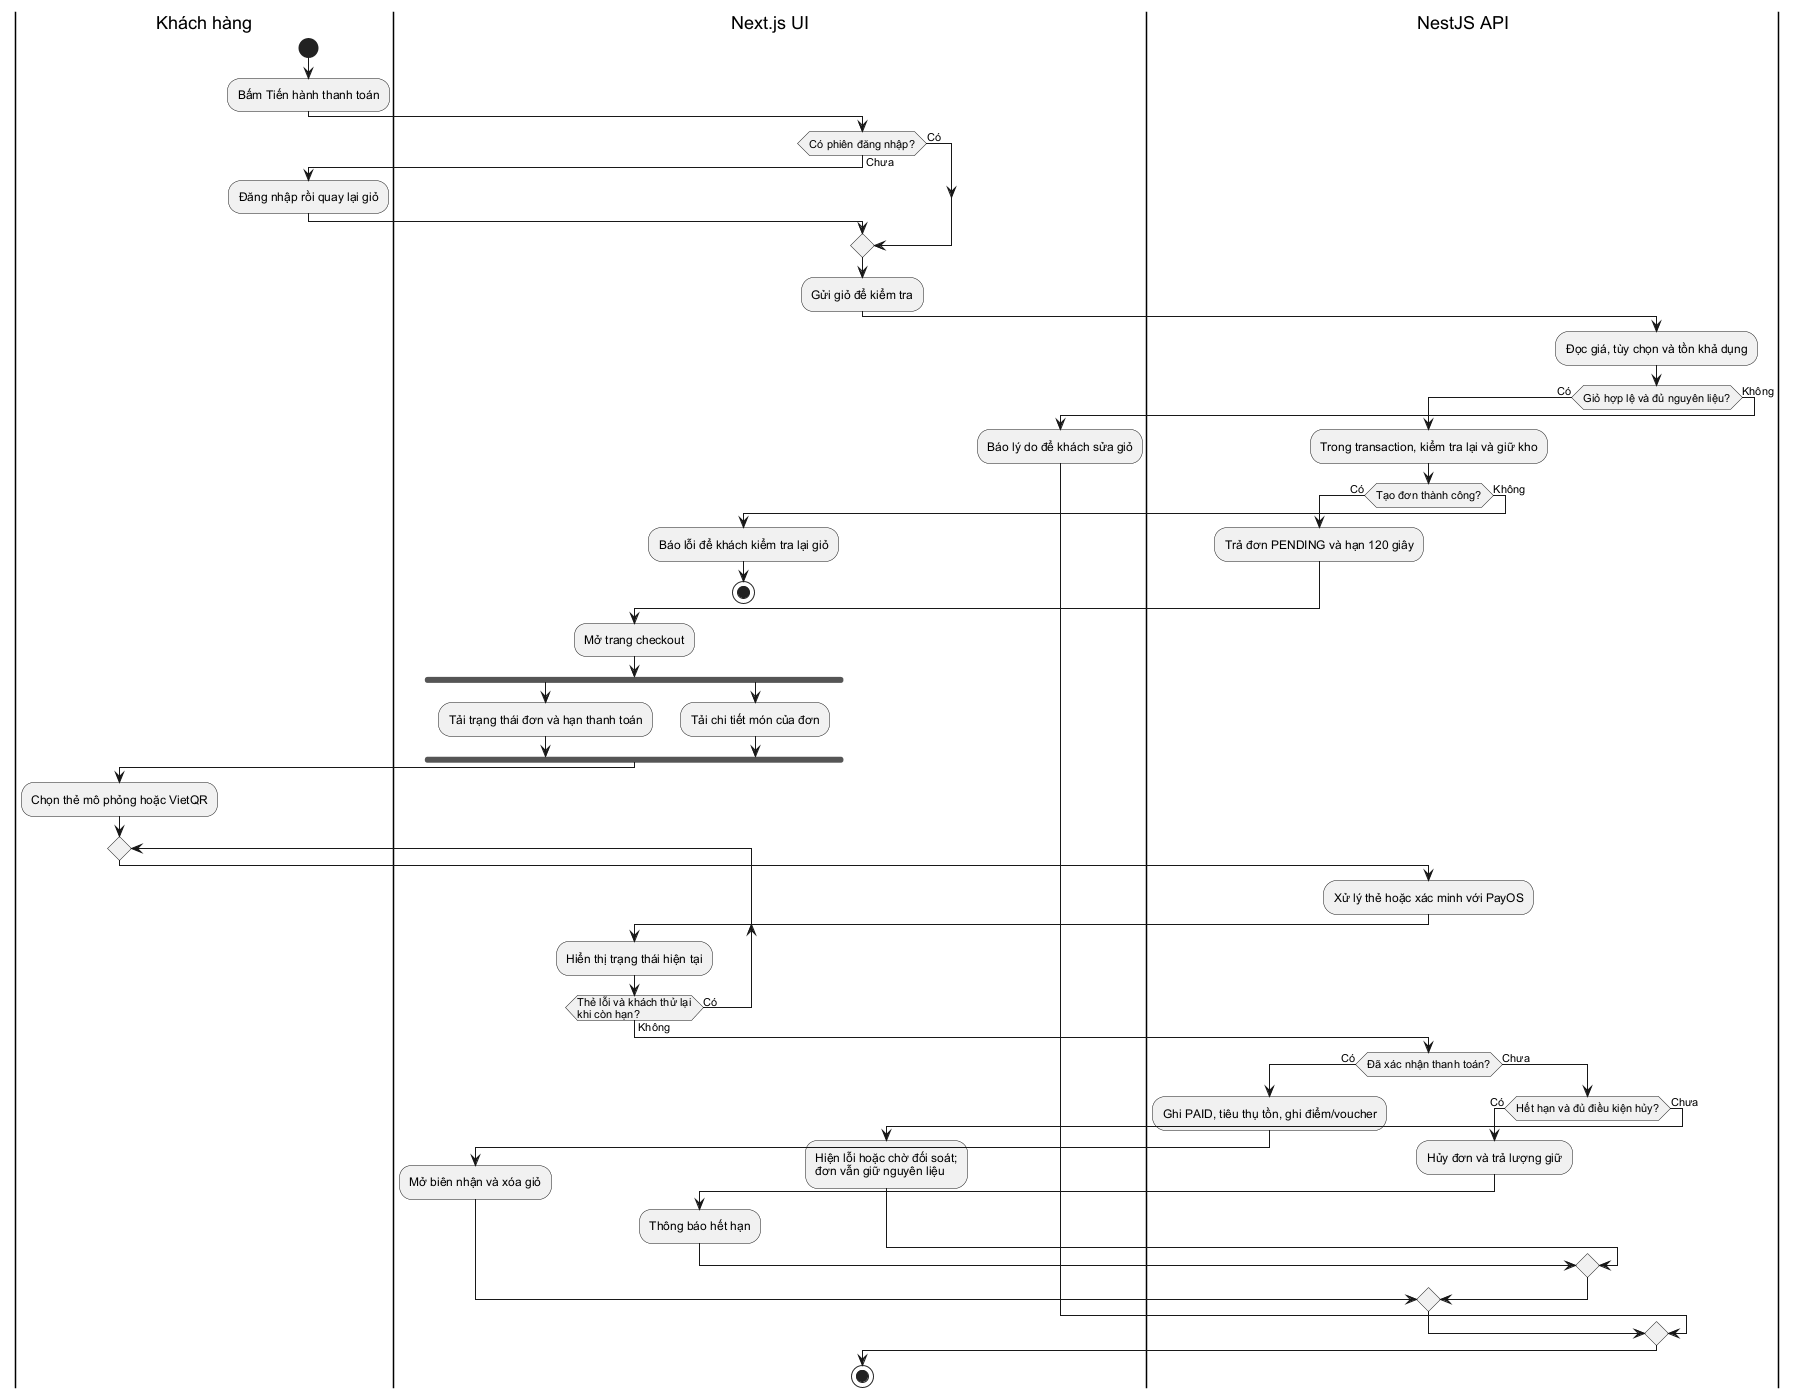

The diagram above was rendered by PlantUML. Its source (embedded in the PNG):
@startuml activity-checkout-overview
skinparam monochrome true
skinparam shadowing false
skinparam defaultFontName Arial
|Khách hàng|
start
:Bấm Tiến hành thanh toán;
|Next.js UI|
if (Có phiên đăng nhập?) then (Có)
else (Chưa)
  |Khách hàng|
  :Đăng nhập rồi quay lại giỏ;
  |Next.js UI|
endif
:Gửi giỏ để kiểm tra;
|NestJS API|
:Đọc giá, tùy chọn và tồn khả dụng;
if (Giỏ hợp lệ và đủ nguyên liệu?) then (Có)
  :Trong transaction, kiểm tra lại và giữ kho;
  if (Tạo đơn thành công?) then (Có)
    :Trả đơn PENDING và hạn 120 giây;
  else (Không)
    |Next.js UI|
    :Báo lỗi để khách kiểm tra lại giỏ;
    stop
  endif
  |Next.js UI|
  :Mở trang checkout;
  fork
    :Tải trạng thái đơn và hạn thanh toán;
  fork again
    :Tải chi tiết món của đơn;
  end fork
  |Khách hàng|
  :Chọn thẻ mô phỏng hoặc VietQR;
  repeat
    |NestJS API|
    :Xử lý thẻ hoặc xác minh với PayOS;
    |Next.js UI|
    :Hiển thị trạng thái hiện tại;
  repeat while (Thẻ lỗi và khách thử lại\nkhi còn hạn?) is (Có) not (Không)
  |NestJS API|
  if (Đã xác nhận thanh toán?) then (Có)
    :Ghi PAID, tiêu thụ tồn, ghi điểm/voucher;
    |Next.js UI|
    :Mở biên nhận và xóa giỏ;
  else (Chưa)
    |NestJS API|
    if (Hết hạn và đủ điều kiện hủy?) then (Có)
      :Hủy đơn và trả lượng giữ;
      |Next.js UI|
      :Thông báo hết hạn;
    else (Chưa)
      |Next.js UI|
      :Hiện lỗi hoặc chờ đối soát;\nđơn vẫn giữ nguyên liệu;
    endif
  endif
else (Không)
  |Next.js UI|
  :Báo lý do để khách sửa giỏ;
endif
stop
@enduml